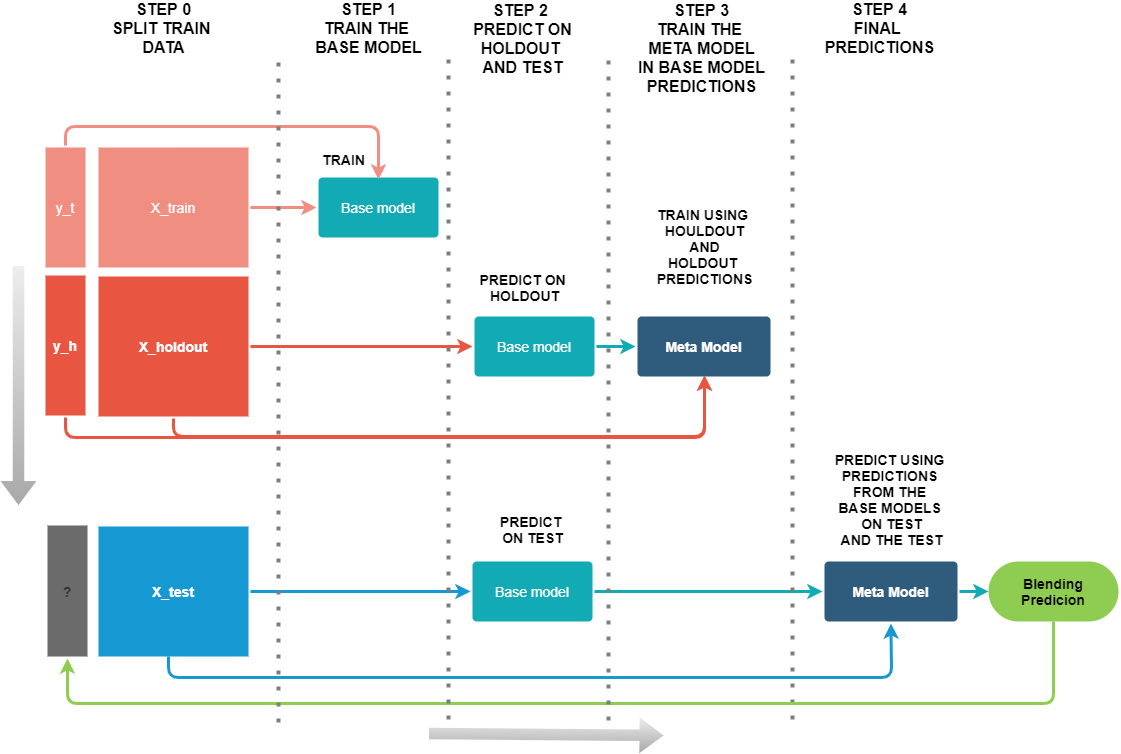

The diagram above was exported from draw.io. Its source (the exported page's mxGraphModel, read from the mxfile embedded in the PNG):
<mxGraphModel dx="595" dy="500" grid="1" gridSize="10" guides="1" tooltips="1" connect="1" arrows="1" fold="1" page="1" pageScale="1" pageWidth="1169" pageHeight="827" background="none" math="0" shadow="0">
  <root>
    <mxCell id="0" />
    <mxCell id="1" parent="0" />
    <mxCell id="1751" value="" style="edgeStyle=none;rounded=1;jumpStyle=none;html=1;shadow=0;labelBackgroundColor=none;startArrow=none;startFill=0;jettySize=auto;orthogonalLoop=1;strokeColor=#F08E81;strokeWidth=3;fontFamily=Helvetica;fontSize=14;fontColor=#FFFFFF;spacing=5;fontStyle=1;fillColor=#b0e3e6;exitX=1;exitY=0.5;exitDx=0;exitDy=0;entryX=0;entryY=0.5;entryDx=0;entryDy=0;" parent="1" source="1756" target="1769" edge="1">
      <mxGeometry relative="1" as="geometry">
        <Array as="points" />
      </mxGeometry>
    </mxCell>
    <mxCell id="1753" value="X_holdout" style="rounded=1;whiteSpace=wrap;html=1;shadow=0;labelBackgroundColor=none;strokeColor=none;strokeWidth=3;fillColor=#e85642;fontFamily=Helvetica;fontSize=14;fontColor=#FFFFFF;align=center;spacing=5;fontStyle=1;arcSize=0;perimeterSpacing=2;" parent="1" vertex="1">
      <mxGeometry x="120" y="313" width="150" height="140" as="geometry" />
    </mxCell>
    <mxCell id="1756" value="X_train" style="rounded=1;whiteSpace=wrap;html=1;shadow=0;labelBackgroundColor=none;strokeColor=none;strokeWidth=3;fillColor=#f08e81;fontFamily=Helvetica;fontSize=14;fontColor=#FFFFFF;align=center;spacing=5;fontStyle=0;arcSize=0;perimeterSpacing=2;" parent="1" vertex="1">
      <mxGeometry x="120" y="184" width="150" height="120" as="geometry" />
    </mxCell>
    <mxCell id="1767" value="Base model" style="rounded=1;whiteSpace=wrap;html=1;shadow=0;labelBackgroundColor=none;strokeColor=none;strokeWidth=3;fillColor=#12AAB5;fontFamily=Helvetica;fontSize=14;fontColor=#FFFFFF;align=center;spacing=5;arcSize=7;perimeterSpacing=2;" parent="1" vertex="1">
      <mxGeometry x="496" y="353" width="120" height="60" as="geometry" />
    </mxCell>
    <mxCell id="1769" value="Base model" style="rounded=1;whiteSpace=wrap;html=1;shadow=0;labelBackgroundColor=none;strokeColor=none;strokeWidth=3;fillColor=#12AAB5;fontFamily=Helvetica;fontSize=14;fontColor=#FFFFFF;align=center;spacing=5;arcSize=7;perimeterSpacing=2;" parent="1" vertex="1">
      <mxGeometry x="340" y="214" width="120" height="60" as="geometry" />
    </mxCell>
    <mxCell id="TQYjgXyfLCEUGjYd2Lus-1780" value="" style="edgeStyle=none;rounded=1;jumpStyle=none;html=1;shadow=0;labelBackgroundColor=none;startArrow=none;startFill=0;jettySize=auto;orthogonalLoop=1;strokeColor=#E85642;strokeWidth=3;fontFamily=Helvetica;fontSize=14;fontColor=#FFFFFF;spacing=5;fontStyle=1;fillColor=#b0e3e6;exitX=1;exitY=0.5;exitDx=0;exitDy=0;entryX=0;entryY=0.5;entryDx=0;entryDy=0;" parent="1" source="1753" target="1767" edge="1">
      <mxGeometry relative="1" as="geometry">
        <mxPoint x="282.9999999999998" y="374.9999999999999" as="sourcePoint" />
        <mxPoint x="598" y="277" as="targetPoint" />
        <Array as="points" />
      </mxGeometry>
    </mxCell>
    <mxCell id="TQYjgXyfLCEUGjYd2Lus-1784" value="&lt;b&gt;&lt;font style=&quot;font-size: 14px&quot;&gt;PREDICT ON &lt;br&gt;HOLDOUT&lt;/font&gt;&lt;/b&gt;" style="text;html=1;align=center;verticalAlign=middle;resizable=0;points=[];autosize=1;strokeColor=none;fillColor=none;" parent="1" vertex="1">
      <mxGeometry x="496" y="304" width="100" height="40" as="geometry" />
    </mxCell>
    <mxCell id="TQYjgXyfLCEUGjYd2Lus-1785" value="Meta Model" style="rounded=1;whiteSpace=wrap;html=1;shadow=0;labelBackgroundColor=none;strokeColor=none;strokeWidth=3;fillColor=#2F5B7C;fontFamily=Helvetica;fontSize=14;fontColor=#FFFFFF;align=center;spacing=5;fontStyle=1;arcSize=7;perimeterSpacing=2;" parent="1" vertex="1">
      <mxGeometry x="659" y="353" width="133" height="60" as="geometry" />
    </mxCell>
    <mxCell id="TQYjgXyfLCEUGjYd2Lus-1786" value="" style="edgeStyle=none;rounded=1;jumpStyle=none;html=1;shadow=0;labelBackgroundColor=none;startArrow=none;startFill=0;jettySize=auto;orthogonalLoop=1;strokeColor=#12AAB5;strokeWidth=3;fontFamily=Helvetica;fontSize=14;fontColor=#FFFFFF;spacing=5;fontStyle=1;fillColor=#b0e3e6;exitX=1;exitY=0.5;exitDx=0;exitDy=0;entryX=0;entryY=0.5;entryDx=0;entryDy=0;" parent="1" source="1767" target="TQYjgXyfLCEUGjYd2Lus-1785" edge="1">
      <mxGeometry relative="1" as="geometry">
        <mxPoint x="898.1560283687943" y="578.4999999999999" as="sourcePoint" />
        <mxPoint x="941.8439716312055" y="655.5" as="targetPoint" />
      </mxGeometry>
    </mxCell>
    <mxCell id="TQYjgXyfLCEUGjYd2Lus-1787" value="&lt;b&gt;&lt;font style=&quot;font-size: 14px&quot;&gt;TRAIN USING &lt;br&gt;HOULDOUT&lt;br&gt;AND&lt;br&gt;HOLDOUT &lt;br&gt;PREDICTIONS&lt;/font&gt;&lt;/b&gt;" style="text;html=1;align=center;verticalAlign=middle;resizable=0;points=[];autosize=1;strokeColor=none;fillColor=none;" parent="1" vertex="1">
      <mxGeometry x="670.5" y="243" width="110" height="80" as="geometry" />
    </mxCell>
    <mxCell id="TQYjgXyfLCEUGjYd2Lus-1788" value="y_t" style="rounded=1;whiteSpace=wrap;html=1;shadow=0;labelBackgroundColor=none;strokeColor=none;strokeWidth=3;fillColor=#f08e81;fontFamily=Helvetica;fontSize=14;fontColor=#FFFFFF;align=center;spacing=5;fontStyle=0;arcSize=0;perimeterSpacing=2;" parent="1" vertex="1">
      <mxGeometry x="67" y="184" width="40" height="120" as="geometry" />
    </mxCell>
    <mxCell id="TQYjgXyfLCEUGjYd2Lus-1789" value="y_h" style="rounded=1;whiteSpace=wrap;html=1;shadow=0;labelBackgroundColor=none;strokeColor=none;strokeWidth=3;fillColor=#e85642;fontFamily=Helvetica;fontSize=14;fontColor=#FFFFFF;align=center;spacing=5;fontStyle=1;arcSize=0;perimeterSpacing=2;" parent="1" vertex="1">
      <mxGeometry x="67" y="312" width="40" height="140" as="geometry" />
    </mxCell>
    <mxCell id="TQYjgXyfLCEUGjYd2Lus-1790" value="" style="edgeStyle=none;rounded=1;jumpStyle=none;html=1;shadow=0;labelBackgroundColor=none;startArrow=none;startFill=0;jettySize=auto;orthogonalLoop=1;strokeColor=#E85642;strokeWidth=3;fontFamily=Helvetica;fontSize=14;fontColor=#FFFFFF;spacing=5;fontStyle=1;fillColor=#b0e3e6;exitX=0.5;exitY=1;exitDx=0;exitDy=0;" parent="1" source="TQYjgXyfLCEUGjYd2Lus-1789" edge="1">
      <mxGeometry relative="1" as="geometry">
        <mxPoint x="87" y="463" as="sourcePoint" />
        <mxPoint x="726" y="412" as="targetPoint" />
        <Array as="points">
          <mxPoint x="87" y="474" />
          <mxPoint x="726" y="474" />
        </Array>
      </mxGeometry>
    </mxCell>
    <mxCell id="TQYjgXyfLCEUGjYd2Lus-1791" value="" style="edgeStyle=none;rounded=1;jumpStyle=none;html=1;shadow=0;labelBackgroundColor=none;startArrow=none;startFill=0;jettySize=auto;orthogonalLoop=1;strokeColor=#F08E81;strokeWidth=3;fontFamily=Helvetica;fontSize=14;fontColor=#FFFFFF;spacing=5;fontStyle=1;fillColor=#b0e3e6;exitX=0.5;exitY=0;exitDx=0;exitDy=0;entryX=0.5;entryY=0.063;entryDx=0;entryDy=0;entryPerimeter=0;" parent="1" source="TQYjgXyfLCEUGjYd2Lus-1788" target="1769" edge="1">
      <mxGeometry relative="1" as="geometry">
        <mxPoint x="55" y="183.9999999999999" as="sourcePoint" />
        <mxPoint x="374" y="213.0000000000001" as="targetPoint" />
        <Array as="points">
          <mxPoint x="87" y="163" />
          <mxPoint x="400" y="163" />
        </Array>
      </mxGeometry>
    </mxCell>
    <mxCell id="TQYjgXyfLCEUGjYd2Lus-1793" value="&lt;b&gt;&lt;font style=&quot;font-size: 16px&quot;&gt;STEP 1&lt;br&gt;TRAIN THE &lt;br&gt;BASE MODEL&lt;/font&gt;&lt;/b&gt;" style="text;html=1;align=center;verticalAlign=middle;resizable=0;points=[];autosize=1;strokeColor=none;fillColor=none;" parent="1" vertex="1">
      <mxGeometry x="330" y="40" width="120" height="50" as="geometry" />
    </mxCell>
    <mxCell id="TQYjgXyfLCEUGjYd2Lus-1796" value="&lt;b&gt;&lt;font&gt;&lt;font style=&quot;font-size: 16px&quot;&gt;STEP 2&amp;nbsp;&lt;br&gt;PREDICT ON&lt;br&gt;HOLDOUT &lt;br&gt;AND TEST&lt;/font&gt;&lt;br&gt;&lt;/font&gt;&lt;/b&gt;" style="text;html=1;align=center;verticalAlign=middle;resizable=0;points=[];autosize=1;strokeColor=none;fillColor=none;" parent="1" vertex="1">
      <mxGeometry x="489" y="40" width="110" height="70" as="geometry" />
    </mxCell>
    <mxCell id="TQYjgXyfLCEUGjYd2Lus-1797" value="&lt;font&gt;&lt;font style=&quot;font-size: 16px&quot;&gt;&lt;b&gt;STEP 3&lt;/b&gt;&lt;br&gt;&lt;b&gt;TRAIN THE &lt;br&gt;META MODEL&lt;br&gt;&amp;nbsp;IN BASE MODEL &lt;br&gt;PREDICTIONS&lt;/b&gt;&lt;/font&gt;&lt;br&gt;&lt;/font&gt;" style="text;html=1;align=center;verticalAlign=middle;resizable=0;points=[];autosize=1;strokeColor=none;fillColor=none;" parent="1" vertex="1">
      <mxGeometry x="647.5" y="45" width="150" height="80" as="geometry" />
    </mxCell>
    <mxCell id="TQYjgXyfLCEUGjYd2Lus-1798" value="" style="edgeStyle=none;rounded=1;jumpStyle=none;html=1;shadow=0;labelBackgroundColor=none;startArrow=none;startFill=0;jettySize=auto;orthogonalLoop=1;strokeColor=#E85642;strokeWidth=3;fontFamily=Helvetica;fontSize=14;fontColor=#FFFFFF;spacing=5;fontStyle=1;fillColor=#b0e3e6;" parent="1" edge="1">
      <mxGeometry relative="1" as="geometry">
        <mxPoint x="195" y="673" as="sourcePoint" />
        <mxPoint x="195" y="675.0000000000002" as="targetPoint" />
      </mxGeometry>
    </mxCell>
    <mxCell id="TQYjgXyfLCEUGjYd2Lus-1801" value="X_test" style="rounded=1;whiteSpace=wrap;html=1;shadow=0;labelBackgroundColor=none;strokeColor=none;strokeWidth=3;fillColor=#1699d3;fontFamily=Helvetica;fontSize=14;fontColor=#FFFFFF;align=center;spacing=5;fontStyle=1;arcSize=0;perimeterSpacing=2;" parent="1" vertex="1">
      <mxGeometry x="120" y="563" width="150" height="130" as="geometry" />
    </mxCell>
    <mxCell id="TQYjgXyfLCEUGjYd2Lus-1804" value="Base model" style="rounded=1;whiteSpace=wrap;html=1;shadow=0;labelBackgroundColor=none;strokeColor=none;strokeWidth=3;fillColor=#12AAB5;fontFamily=Helvetica;fontSize=14;fontColor=#FFFFFF;align=center;spacing=5;arcSize=7;perimeterSpacing=2;" parent="1" vertex="1">
      <mxGeometry x="494" y="598" width="120" height="60" as="geometry" />
    </mxCell>
    <mxCell id="TQYjgXyfLCEUGjYd2Lus-1805" value="" style="edgeStyle=none;rounded=0;jumpStyle=none;html=1;shadow=0;labelBackgroundColor=none;startArrow=none;startFill=0;endArrow=classic;endFill=1;jettySize=auto;orthogonalLoop=1;strokeColor=#1699D3;strokeWidth=3;fontFamily=Helvetica;fontSize=14;fontColor=#FFFFFF;spacing=5;exitX=1;exitY=0.5;exitDx=0;exitDy=0;entryX=0;entryY=0.5;entryDx=0;entryDy=0;" parent="1" source="TQYjgXyfLCEUGjYd2Lus-1801" target="TQYjgXyfLCEUGjYd2Lus-1804" edge="1">
      <mxGeometry relative="1" as="geometry">
        <mxPoint x="290" y="621" as="sourcePoint" />
        <mxPoint x="527" y="572.9975301204818" as="targetPoint" />
      </mxGeometry>
    </mxCell>
    <mxCell id="TQYjgXyfLCEUGjYd2Lus-1813" value="&lt;b&gt;&lt;font style=&quot;font-size: 14px&quot;&gt;TRAIN&lt;/font&gt;&lt;/b&gt;" style="text;html=1;align=center;verticalAlign=middle;resizable=0;points=[];autosize=1;strokeColor=none;fillColor=none;" parent="1" vertex="1">
      <mxGeometry x="335" y="186" width="60" height="20" as="geometry" />
    </mxCell>
    <mxCell id="TQYjgXyfLCEUGjYd2Lus-1816" value="&lt;b&gt;&lt;font style=&quot;font-size: 14px&quot;&gt;PREDICT &lt;br&gt;ON TEST&lt;/font&gt;&lt;/b&gt;" style="text;html=1;align=center;verticalAlign=middle;resizable=0;points=[];autosize=1;strokeColor=none;fillColor=none;" parent="1" vertex="1">
      <mxGeometry x="514" y="546" width="80" height="40" as="geometry" />
    </mxCell>
    <mxCell id="TQYjgXyfLCEUGjYd2Lus-1818" value="" style="edgeStyle=none;rounded=1;jumpStyle=none;html=1;shadow=0;labelBackgroundColor=none;startArrow=none;startFill=0;jettySize=auto;orthogonalLoop=1;strokeColor=#12AAB5;strokeWidth=3;fontFamily=Helvetica;fontSize=14;fontColor=#FFFFFF;spacing=5;fontStyle=1;fillColor=#b0e3e6;exitX=1;exitY=0.5;exitDx=0;exitDy=0;entryX=0;entryY=0.5;entryDx=0;entryDy=0;" parent="1" source="TQYjgXyfLCEUGjYd2Lus-1804" target="TQYjgXyfLCEUGjYd2Lus-1819" edge="1">
      <mxGeometry relative="1" as="geometry">
        <mxPoint x="621.9999999999998" y="372.9999999999999" as="sourcePoint" />
        <mxPoint x="680" y="628" as="targetPoint" />
        <Array as="points" />
      </mxGeometry>
    </mxCell>
    <mxCell id="TQYjgXyfLCEUGjYd2Lus-1819" value="Meta Model" style="rounded=1;whiteSpace=wrap;html=1;shadow=0;labelBackgroundColor=none;strokeColor=none;strokeWidth=3;fillColor=#2F5B7C;fontFamily=Helvetica;fontSize=14;fontColor=#FFFFFF;align=center;spacing=5;fontStyle=1;arcSize=7;perimeterSpacing=2;" parent="1" vertex="1">
      <mxGeometry x="846" y="598" width="133" height="60" as="geometry" />
    </mxCell>
    <mxCell id="TQYjgXyfLCEUGjYd2Lus-1820" value="" style="endArrow=none;dashed=1;html=1;dashPattern=1 3;strokeWidth=4;rounded=1;fontSize=14;strokeColor=#7D7D7D;" parent="1" edge="1">
      <mxGeometry width="50" height="50" relative="1" as="geometry">
        <mxPoint x="814" y="756" as="sourcePoint" />
        <mxPoint x="814" y="89" as="targetPoint" />
        <Array as="points">
          <mxPoint x="814" y="457" />
          <mxPoint x="814" y="220" />
        </Array>
      </mxGeometry>
    </mxCell>
    <mxCell id="TQYjgXyfLCEUGjYd2Lus-1821" value="&lt;b&gt;&lt;font style=&quot;font-size: 16px&quot;&gt;STEP 4&lt;br&gt;FINAL &lt;br&gt;PREDICTIONS&lt;/font&gt;&lt;/b&gt;" style="text;html=1;align=center;verticalAlign=middle;resizable=0;points=[];autosize=1;strokeColor=none;fillColor=none;" parent="1" vertex="1">
      <mxGeometry x="841" y="40" width="120" height="50" as="geometry" />
    </mxCell>
    <mxCell id="QiWuCmleO5MabE-RrJOM-1770" style="edgeStyle=orthogonalEdgeStyle;rounded=1;orthogonalLoop=1;jettySize=auto;html=1;exitX=0.5;exitY=1;exitDx=0;exitDy=0;entryX=0.5;entryY=1;entryDx=0;entryDy=0;strokeWidth=3;strokeColor=#8FCC52;" parent="1" source="TQYjgXyfLCEUGjYd2Lus-1822" target="QiWuCmleO5MabE-RrJOM-1769" edge="1">
      <mxGeometry relative="1" as="geometry">
        <Array as="points">
          <mxPoint x="1075" y="740" />
          <mxPoint x="89" y="740" />
        </Array>
      </mxGeometry>
    </mxCell>
    <mxCell id="TQYjgXyfLCEUGjYd2Lus-1822" value="&lt;b&gt;Blending&lt;br&gt;Predicion&lt;/b&gt;" style="rounded=1;whiteSpace=wrap;html=1;fontSize=14;fillColor=#8FCC52;strokeColor=none;arcSize=50;strokeWidth=4;" parent="1" vertex="1">
      <mxGeometry x="1010" y="598" width="130" height="60" as="geometry" />
    </mxCell>
    <mxCell id="TQYjgXyfLCEUGjYd2Lus-1823" value="" style="edgeStyle=none;rounded=1;jumpStyle=none;html=1;shadow=0;labelBackgroundColor=none;startArrow=none;startFill=0;jettySize=auto;orthogonalLoop=1;strokeColor=#12AAB5;strokeWidth=3;fontFamily=Helvetica;fontSize=14;fontColor=#FFFFFF;spacing=5;fontStyle=1;fillColor=#b0e3e6;exitX=1;exitY=0.5;exitDx=0;exitDy=0;entryX=0;entryY=0.5;entryDx=0;entryDy=0;" parent="1" source="TQYjgXyfLCEUGjYd2Lus-1819" target="TQYjgXyfLCEUGjYd2Lus-1822" edge="1">
      <mxGeometry relative="1" as="geometry">
        <mxPoint x="621.9999999999998" y="638" as="sourcePoint" />
        <mxPoint x="854" y="638" as="targetPoint" />
        <Array as="points" />
      </mxGeometry>
    </mxCell>
    <mxCell id="TQYjgXyfLCEUGjYd2Lus-1826" value="&lt;b&gt;&lt;font&gt;&lt;font style=&quot;font-size: 16px&quot;&gt;STEP 0&lt;br&gt;SPLIT TRAIN &lt;br&gt;DATA&lt;/font&gt;&lt;br&gt;&lt;/font&gt;&lt;/b&gt;" style="text;html=1;align=center;verticalAlign=middle;resizable=0;points=[];autosize=1;strokeColor=none;fillColor=none;" parent="1" vertex="1">
      <mxGeometry x="130" y="40" width="110" height="50" as="geometry" />
    </mxCell>
    <mxCell id="TQYjgXyfLCEUGjYd2Lus-1828" value="&lt;b&gt;&lt;font style=&quot;font-size: 14px&quot;&gt;PREDICT USING &lt;br&gt;PREDICTIONS &lt;br&gt;FROM THE &lt;br&gt;BASE MODELS &lt;br&gt;ON TEST&lt;br&gt;AND THE TEST&lt;/font&gt;&lt;br&gt;&lt;/b&gt;" style="text;html=1;align=center;verticalAlign=middle;resizable=0;points=[];autosize=1;strokeColor=none;fillColor=none;" parent="1" vertex="1">
      <mxGeometry x="847.5" y="486" width="130" height="100" as="geometry" />
    </mxCell>
    <mxCell id="TQYjgXyfLCEUGjYd2Lus-1829" value="" style="edgeStyle=none;rounded=1;jumpStyle=none;html=1;shadow=0;labelBackgroundColor=none;startArrow=none;startFill=0;jettySize=auto;orthogonalLoop=1;strokeColor=#E85642;strokeWidth=3;fontFamily=Helvetica;fontSize=14;fontColor=#FFFFFF;spacing=5;fontStyle=1;fillColor=#b0e3e6;exitX=0.5;exitY=1;exitDx=0;exitDy=0;" parent="1" source="1753" edge="1">
      <mxGeometry relative="1" as="geometry">
        <mxPoint x="195" y="465.0000000000001" as="sourcePoint" />
        <mxPoint x="726" y="412" as="targetPoint" />
        <Array as="points">
          <mxPoint x="195" y="473" />
          <mxPoint x="726" y="473" />
        </Array>
      </mxGeometry>
    </mxCell>
    <mxCell id="TQYjgXyfLCEUGjYd2Lus-1832" value="" style="edgeStyle=none;rounded=1;jumpStyle=none;html=1;shadow=0;labelBackgroundColor=none;startArrow=none;startFill=0;jettySize=auto;orthogonalLoop=1;strokeColor=#1699D3;strokeWidth=3;fontFamily=Helvetica;fontSize=14;fontColor=#FFFFFF;spacing=5;fontStyle=1;fillColor=#b0e3e6;entryX=0.5;entryY=1;entryDx=0;entryDy=0;exitX=0.468;exitY=0.985;exitDx=0;exitDy=0;exitPerimeter=0;" parent="1" source="TQYjgXyfLCEUGjYd2Lus-1801" target="TQYjgXyfLCEUGjYd2Lus-1819" edge="1">
      <mxGeometry relative="1" as="geometry">
        <mxPoint x="190" y="699.0000000000001" as="sourcePoint" />
        <mxPoint x="720.5" y="658" as="targetPoint" />
        <Array as="points">
          <mxPoint x="190" y="714" />
          <mxPoint x="913" y="714" />
        </Array>
      </mxGeometry>
    </mxCell>
    <mxCell id="QiWuCmleO5MabE-RrJOM-1769" value="?" style="rounded=1;whiteSpace=wrap;html=1;shadow=0;labelBackgroundColor=none;strokeColor=none;strokeWidth=3;fillColor=#6B6B6B;fontFamily=Helvetica;fontSize=14;fontColor=#333333;align=center;spacing=5;fontStyle=1;arcSize=0;perimeterSpacing=2;" parent="1" vertex="1">
      <mxGeometry x="69" y="562" width="40" height="131" as="geometry" />
    </mxCell>
    <mxCell id="QiWuCmleO5MabE-RrJOM-1771" value="" style="endArrow=none;dashed=1;html=1;dashPattern=1 3;strokeWidth=4;rounded=1;fontSize=14;strokeColor=#7D7D7D;" parent="1" edge="1">
      <mxGeometry width="50" height="50" relative="1" as="geometry">
        <mxPoint x="630" y="757" as="sourcePoint" />
        <mxPoint x="630" y="90" as="targetPoint" />
        <Array as="points">
          <mxPoint x="630" y="458" />
        </Array>
      </mxGeometry>
    </mxCell>
    <mxCell id="QiWuCmleO5MabE-RrJOM-1772" value="" style="endArrow=none;dashed=1;html=1;dashPattern=1 3;strokeWidth=4;rounded=1;fontSize=14;strokeColor=#7D7D7D;" parent="1" edge="1">
      <mxGeometry width="50" height="50" relative="1" as="geometry">
        <mxPoint x="470" y="756" as="sourcePoint" />
        <mxPoint x="470" y="89" as="targetPoint" />
        <Array as="points">
          <mxPoint x="470" y="457" />
        </Array>
      </mxGeometry>
    </mxCell>
    <mxCell id="HjyDdTlbd91ytMAyyrWf-1769" value="" style="shape=flexArrow;endArrow=classic;html=1;rounded=0;fontSize=16;strokeColor=none;strokeWidth=1;width=11.428571428571429;endSize=7.671428571428572;endWidth=23.6734693877551;fillColor=#A8A8A8;gradientColor=#EDEDED;gradientDirection=north;" parent="1" edge="1">
      <mxGeometry width="50" height="50" relative="1" as="geometry">
        <mxPoint x="40" y="302" as="sourcePoint" />
        <mxPoint x="40" y="542" as="targetPoint" />
      </mxGeometry>
    </mxCell>
    <mxCell id="HjyDdTlbd91ytMAyyrWf-1770" value="" style="shape=flexArrow;endArrow=classic;html=1;rounded=0;fontSize=16;strokeColor=none;strokeWidth=1;width=11.428571428571429;endSize=7.671428571428572;endWidth=23.6734693877551;fillColor=#A8A8A8;gradientColor=#EDEDED;gradientDirection=north;" parent="1" edge="1">
      <mxGeometry width="50" height="50" relative="1" as="geometry">
        <mxPoint x="450" y="770" as="sourcePoint" />
        <mxPoint x="685.5" y="772" as="targetPoint" />
      </mxGeometry>
    </mxCell>
    <mxCell id="HjyDdTlbd91ytMAyyrWf-1771" value="" style="endArrow=none;dashed=1;html=1;dashPattern=1 3;strokeWidth=4;rounded=1;fontSize=14;strokeColor=#7D7D7D;" parent="1" edge="1">
      <mxGeometry width="50" height="50" relative="1" as="geometry">
        <mxPoint x="300" y="759" as="sourcePoint" />
        <mxPoint x="300" y="92" as="targetPoint" />
        <Array as="points">
          <mxPoint x="300" y="460" />
        </Array>
      </mxGeometry>
    </mxCell>
  </root>
</mxGraphModel>